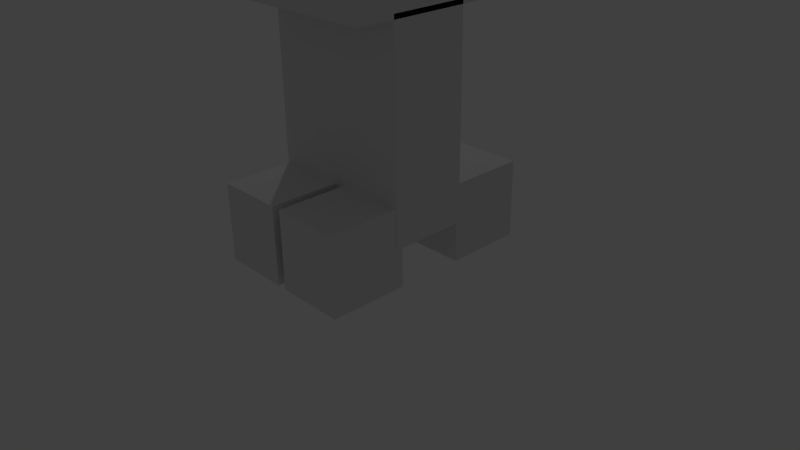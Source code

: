 # Source: creeper.blend  (saved by Blender 2.70.0; exported with 4.5.12 LTS)
import bpy
from mathutils import Matrix  # noqa: F401  (used for matrix-valued properties, if any)

bpy.ops.wm.read_factory_settings(use_empty=True)
scene = bpy.context.scene
scene.name = 'Scene'

# ---- collections
col_collection_1 = bpy.data.collections.new('Collection 1'); scene.collection.children.link(col_collection_1)

# ---- materials (node trees are filled in below, after node groups)
mat_material = bpy.data.materials.new('Material')
mat_material.alpha_threshold = 0.0
mat_material.use_transparent_shadow = False
mat_material.roughness = 0.5
mat_material.line_color = (0.0, 0.0, 0.0, 1.0)

# ---- material node trees

# ---- world
world_world = bpy.data.worlds.new('World'); scene.world = world_world
world_world.color = (0.05088, 0.05088, 0.05088)
world_world.use_sun_shadow = False
world_world.sun_shadow_jitter_overblur = 0.0
world_world.cycles.sampling_method = 'MANUAL'
world_world.cycles.sample_map_resolution = 256

# ---- cameras
cam_camera = bpy.data.cameras.new('Camera')
cam_camera.clip_end = 100.0
cam_camera.lens = 35.0
cam_camera.sensor_width = 32.0
cam_camera.sensor_height = 18.0
cam_camera.ortho_scale = 7.314
cam_camera.dof.focus_distance = 0.0
cam_camera.dof.aperture_fstop = 128.0

# ---- lights
light_lamp = bpy.data.lights.new('Lamp', 'POINT')
light_lamp.transmission_factor = 0.0
light_lamp.cutoff_distance = 30.0
light_lamp.energy = 100.0
light_lamp.shadow_buffer_clip_start = 1.001
light_lamp.shadow_soft_size = 0.1
light_lamp.shadow_maximum_resolution = 0.006
light_lamp.use_absolute_resolution = True
light_lamp.cycles.use_multiple_importance_sampling = False

# ---- meshes
me_cubo_004 = bpy.data.meshes.new('Cubo.004')
me_cubo_004.from_pydata([(-1.0, 2.741, -1.0), (-1.0, 4.741, -1.0), (1.0, 4.741, -1.0), (1.0, 2.741, -1.0), (-1.0, 2.741, 1.0), (-1.0, 4.741, 1.0), (1.0, 4.741, 1.0), (1.0, 2.741, 1.0), (-3.277, 2.741, -1.0), (-3.277, 4.741, -1.0), (-1.277, 4.741, -1.0), (-1.277, 2.741, -1.0), (-3.277, 2.741, 1.0), (-3.277, 4.741, 1.0), (-1.277, 4.741, 1.0), (-1.277, 2.741, 1.0), (-3.277, -1.0, -1.0), (-3.277, 1.0, -1.0), (-1.277, 1.0, -1.0), (-1.277, -1.0, -1.0), (-3.277, -1.0, 1.0), (-3.277, 1.0, 1.0), (-1.277, 1.0, 1.0), (-1.277, -1.0, 1.0), (-1.0, -1.0, -1.0), (-1.0, 1.0, -1.0), (1.0, 1.0, -1.0), (1.0, -1.0, -1.0), (-1.0, -1.0, 1.0), (-1.0, 1.0, 1.0), (1.0, 1.0, 1.0), (1.0, -1.0, 1.0), (-3.349, 0.8225, 0.007794), (-3.349, 2.801, 0.007794), (1.025, 2.801, 0.007794), (1.025, 0.8225, 0.007794), (-3.349, 0.8225, 5.226), (-3.349, 2.801, 5.226), (1.025, 2.801, 5.226), (1.025, 0.8225, 5.226), (1.025, 3.746, 5.108), (1.025, -0.1225, 5.108), (-3.349, -0.1225, 5.108), (-3.349, 3.746, 5.108), (1.025, 3.746, 8.976), (1.025, -0.1225, 8.976), (-3.349, -0.1225, 8.976), (-3.349, 3.746, 8.976)], [], [(4, 5, 1, 0), (5, 6, 2, 1), (6, 7, 3, 2), (7, 4, 0, 3), (0, 1, 2, 3), (7, 6, 5, 4), (12, 13, 9, 8), (13, 14, 10, 9), (14, 15, 11, 10), (15, 12, 8, 11), (8, 9, 10, 11), (15, 14, 13, 12), (20, 21, 17, 16), (21, 22, 18, 17), (22, 23, 19, 18), (23, 20, 16, 19), (16, 17, 18, 19), (23, 22, 21, 20), (28, 29, 25, 24), (29, 30, 26, 25), (30, 31, 27, 26), (31, 28, 24, 27), (24, 25, 26, 27), (31, 30, 29, 28), (36, 37, 33, 32), (37, 38, 34, 33), (38, 39, 35, 34), (39, 36, 32, 35), (32, 33, 34, 35), (39, 38, 37, 36), (40, 41, 42, 43), (44, 47, 46, 45), (40, 44, 45, 41), (41, 45, 46, 42), (42, 46, 47, 43), (44, 40, 43, 47)])
_uv = me_cubo_004.uv_layers.new(name='UVMap')
_uv.uv.foreach_set('vector', [0.2759, 0.4286, 0.8598, 0.4286, 0.8598, -0.132, 0.2759, -0.132, 0.2037, 0.4464, 0.7876, 0.4464, 0.7876, -0.1142, 0.2037, -0.1142, 0.2833, 0.4464, -0.3006, 0.4464, -0.3006, -0.1142, 0.2833, -0.1142, 0.2037, 0.4464, -0.3802, 0.4464, -0.3802, -0.1142, 0.2037, -0.1142, 0.5672, 0.8305, 0.5672, 1.391, 1.151, 1.391, 1.151, 0.8305, 0.2037, 0.4973, 0.2037, 1.058, -0.3802, 1.058, -0.3802, 0.4973, 0.2833, 0.4464, 0.8672, 0.4464, 0.8672, -0.1142, 0.2833, -0.1142, 0.1229, 0.4464, 0.7068, 0.4464, 0.7068, -0.1142, 0.1229, -0.1142, 0.2833, 0.4464, -0.3006, 0.4464, -0.3006, -0.1142, 0.2833, -0.1142, 0.1229, 0.4464, -0.4611, 0.4464, -0.4611, -0.1142, 0.1229, -0.1142, -0.7447, 0.9257, -0.7447, 1.486, -0.1607, 1.486, -0.1607, 0.9257, 0.7831, 0.005882, 0.7831, 0.5665, 0.1992, 0.5665, 0.1992, 0.005882, 0.359, 0.4464, 0.943, 0.4464, 0.943, -0.1142, 0.359, -0.1142, 0.1229, 0.4464, 0.7068, 0.4464, 0.7068, -0.1142, 0.1229, -0.1142, 0.1883, 0.7471, -0.3957, 0.7471, -0.3957, 0.1864, 0.1883, 0.1864, 0.1229, 0.4464, -0.4611, 0.4464, -0.4611, -0.1142, 0.1229, -0.1142, 0.8499, 0.8794, 0.8499, 1.44, 1.434, 1.44, 1.434, 0.8794, 0.1229, 0.5701, 0.1229, 1.131, -0.4611, 1.131, -0.4611, 0.5701, 0.359, 0.4464, 0.943, 0.4464, 0.943, -0.1142, 0.359, -0.1142, 0.2037, 0.4464, 0.7876, 0.4464, 0.7876, -0.1142, 0.2037, -0.1142, 0.359, 0.4464, -0.2249, 0.4464, -0.2249, -0.1142, 0.359, -0.1142, 0.2037, 0.4464, -0.3802, 0.4464, -0.3802, -0.1142, 0.2037, -0.1142, -0.5978, 0.4431, -0.5978, 1.004, -0.01382, 1.004, -0.01382, 0.4431, 0.2037, 0.5701, 0.2037, 1.131, -0.3802, 1.131, -0.3802, 0.5701, 0.6159, 0.8481, 0.9544, 0.8481, 0.9544, -0.009169, 0.6159, -0.009169, 0.3179, 0.6016, 0.9032, 0.6016, 0.9032, -0.0689, 0.3179, -0.0689, 0.3008, 0.5099, -0.2767, 0.5099, -0.2767, -0.953, 0.3008, -0.953, 0.4771, 0.577, 0.1624, 0.577, 0.1624, 0.2165, 0.4771, 0.2165, -1.063, -0.9552, -1.063, -0.4007, 0.2139, -0.4007, 0.2139, -0.9552, 0.2782, 0.4452, 0.2782, 1.395, -1.909, 1.395, -1.909, 0.4452, 0.268, 0.8064, 0.268, -0.2779, -1.009, -0.2779, -1.009, 0.8064, 0.3992, 0.56, 0.04892, 0.56, 0.04892, 0.2626, 0.3992, 0.2626, 0.2451, 0.4921, 0.2451, 0.03231, 0.724, 0.03231, 0.724, 0.4921, 0.3903, 0.1571, 0.3903, 0.4685, 0.02358, 0.4685, 0.02358, 0.1571, -0.3289, 0.1787, -0.3289, 0.4562, -0.03981, 0.4562, -0.03981, 0.1787, 0.6543, 0.9412, 0.6543, 0.5642, 0.2102, 0.5641, 0.2102, 0.9412])
_ca = me_cubo_004.color_attributes.new('Col', 'BYTE_COLOR', 'CORNER')
_ca.data.foreach_set('color', [1.0, 1.0, 1.0, 1.0, 1.0, 1.0, 1.0, 1.0, 1.0, 1.0, 1.0, 1.0, 1.0, 1.0, 1.0, 1.0, 1.0, 1.0, 1.0, 1.0, 1.0, 1.0, 1.0, 1.0, 1.0, 1.0, 1.0, 1.0, 1.0, 1.0, 1.0, 1.0, 1.0, 1.0, 1.0, 1.0, 1.0, 1.0, 1.0, 1.0, 1.0, 1.0, 1.0, 1.0, 1.0, 1.0, 1.0, 1.0, 1.0, 1.0, 1.0, 1.0, 1.0, 1.0, 1.0, 1.0, 1.0, 1.0, 1.0, 1.0, 1.0, 1.0, 1.0, 1.0, 1.0, 1.0, 1.0, 1.0, 1.0, 1.0, 1.0, 1.0, 1.0, 1.0, 1.0, 1.0, 1.0, 1.0, 1.0, 1.0, 1.0, 1.0, 1.0, 1.0, 1.0, 1.0, 1.0, 1.0, 1.0, 1.0, 1.0, 1.0, 1.0, 1.0, 1.0, 1.0, 1.0, 1.0, 1.0, 1.0, 1.0, 1.0, 1.0, 1.0, 1.0, 1.0, 1.0, 1.0, 1.0, 1.0, 1.0, 1.0, 1.0, 1.0, 1.0, 1.0, 1.0, 1.0, 1.0, 1.0, 1.0, 1.0, 1.0, 1.0, 1.0, 1.0, 1.0, 1.0, 1.0, 1.0, 1.0, 1.0, 1.0, 1.0, 1.0, 1.0, 1.0, 1.0, 1.0, 1.0, 1.0, 1.0, 1.0, 1.0, 1.0, 1.0, 1.0, 1.0, 1.0, 1.0, 1.0, 1.0, 1.0, 1.0, 1.0, 1.0, 1.0, 1.0, 1.0, 1.0, 1.0, 1.0, 1.0, 1.0, 1.0, 1.0, 1.0, 1.0, 1.0, 1.0, 1.0, 1.0, 1.0, 1.0, 1.0, 1.0, 1.0, 1.0, 1.0, 1.0, 1.0, 1.0, 1.0, 1.0, 1.0, 1.0, 1.0, 1.0, 1.0, 1.0, 1.0, 1.0, 1.0, 1.0, 1.0, 1.0, 1.0, 1.0, 1.0, 1.0, 1.0, 1.0, 1.0, 1.0, 1.0, 1.0, 1.0, 1.0, 1.0, 1.0, 1.0, 1.0, 1.0, 1.0, 1.0, 1.0, 1.0, 1.0, 1.0, 1.0, 1.0, 1.0, 1.0, 1.0, 1.0, 1.0, 1.0, 1.0, 1.0, 1.0, 1.0, 1.0, 1.0, 1.0, 1.0, 1.0, 1.0, 1.0, 1.0, 1.0, 1.0, 1.0, 1.0, 1.0, 1.0, 1.0, 1.0, 1.0, 1.0, 1.0, 1.0, 1.0, 1.0, 1.0, 1.0, 1.0, 1.0, 1.0, 1.0, 1.0, 1.0, 1.0, 1.0, 1.0, 1.0, 1.0, 1.0, 1.0, 1.0, 1.0, 1.0, 1.0, 1.0, 1.0, 1.0, 1.0, 1.0, 1.0, 1.0, 1.0, 1.0, 1.0, 1.0, 1.0, 1.0, 1.0, 1.0, 1.0, 1.0, 1.0, 1.0, 1.0, 1.0, 1.0, 1.0, 1.0, 1.0, 1.0, 1.0, 1.0, 1.0, 1.0, 1.0, 1.0, 1.0, 1.0, 1.0, 1.0, 1.0, 1.0, 1.0, 1.0, 1.0, 1.0, 1.0, 1.0, 1.0, 1.0, 1.0, 1.0, 1.0, 1.0, 1.0, 1.0, 1.0, 1.0, 1.0, 1.0, 1.0, 1.0, 1.0, 1.0, 1.0, 1.0, 1.0, 1.0, 1.0, 1.0, 1.0, 1.0, 1.0, 1.0, 1.0, 1.0, 1.0, 1.0, 1.0, 1.0, 1.0, 1.0, 1.0, 1.0, 1.0, 1.0, 1.0, 1.0, 1.0, 1.0, 1.0, 1.0, 1.0, 1.0, 1.0, 1.0, 1.0, 1.0, 1.0, 1.0, 1.0, 1.0, 1.0, 1.0, 1.0, 1.0, 1.0, 1.0, 1.0, 1.0, 1.0, 1.0, 1.0, 1.0, 1.0, 1.0, 1.0, 1.0, 1.0, 1.0, 1.0, 1.0, 1.0, 1.0, 1.0, 1.0, 1.0, 1.0, 1.0, 1.0, 1.0, 1.0, 1.0, 1.0, 1.0, 1.0, 1.0, 1.0, 1.0, 1.0, 1.0, 1.0, 1.0, 1.0, 1.0, 1.0, 1.0, 1.0, 1.0, 1.0, 1.0, 1.0, 1.0, 1.0, 1.0, 1.0, 1.0, 1.0, 1.0, 1.0, 1.0, 1.0, 1.0, 1.0, 1.0, 1.0, 1.0, 1.0, 1.0, 1.0, 1.0, 1.0, 1.0, 1.0, 1.0, 1.0, 1.0, 1.0, 1.0, 1.0, 1.0, 1.0, 1.0, 1.0, 1.0, 1.0, 1.0, 1.0, 1.0, 1.0, 1.0, 1.0, 1.0, 1.0, 1.0, 1.0, 1.0, 1.0, 1.0, 1.0, 1.0, 1.0, 1.0, 1.0, 1.0, 1.0, 1.0, 1.0, 1.0, 1.0, 1.0, 1.0, 1.0, 1.0, 1.0, 1.0, 1.0, 1.0, 1.0, 1.0, 1.0, 1.0, 1.0, 1.0, 1.0, 1.0, 1.0, 1.0, 1.0, 1.0, 1.0, 1.0, 1.0, 1.0, 1.0, 1.0, 1.0, 1.0, 1.0, 1.0, 1.0, 1.0, 1.0, 1.0, 1.0, 1.0, 1.0, 1.0, 1.0, 1.0, 1.0, 1.0, 1.0, 1.0, 1.0, 1.0, 1.0, 1.0, 1.0, 1.0, 1.0, 1.0, 1.0, 1.0, 1.0, 1.0, 1.0, 1.0, 1.0, 1.0, 1.0, 1.0, 1.0, 1.0, 1.0, 1.0, 1.0, 1.0, 1.0, 1.0, 1.0, 1.0, 1.0, 1.0, 1.0, 1.0, 1.0, 1.0, 1.0, 1.0, 1.0, 1.0, 1.0, 1.0, 1.0, 1.0, 1.0, 1.0, 1.0, 1.0, 1.0, 1.0, 1.0, 1.0, 1.0, 1.0, 1.0, 1.0])
me_cubo_004.materials.append(mat_material)
me_cubo_004.use_remesh_preserve_volume = False
me_cubo_004.use_remesh_preserve_attributes = False
me_cubo_004.use_mirror_vertex_groups = False
me_cubo_004.update()

# ---- objects
ob_cubo_004 = bpy.data.objects.new('Cubo.004', me_cubo_004)
ob_lamp = bpy.data.objects.new('Lamp', light_lamp)
ob_camera = bpy.data.objects.new('Camera', cam_camera)

# ---- transforms, parenting, visibility, modifiers, constraints
ob_cubo_004.location = (0.5312, -0.9367, 0.6223)
ob_cubo_004.scale = (0.4573, 0.517, 0.517)
ob_cubo_004.lineart.crease_threshold = 0.0
ob_lamp.location = (-4.528, 3.159, 8.947)
ob_lamp.rotation_euler = (0.6503, 0.05522, 1.866)
ob_lamp.scale = (10.36, 1.529, 1.622)
ob_lamp.lock_rotations_4d = False
ob_lamp.empty_display_type = 'ARROWS'
ob_lamp.color = (0.0, 0.0, 0.0, 0.0)
ob_lamp.lineart.crease_threshold = 0.0
ob_camera.location = (7.481, -6.508, 5.344)
ob_camera.rotation_euler = (1.109, 0.01082, 0.8149)
ob_camera.lock_rotations_4d = False
ob_camera.empty_display_type = 'ARROWS'
ob_camera.color = (0.0, 0.0, 0.0, 0.0)
ob_camera.display_type = 'WIRE'
ob_camera.lineart.crease_threshold = 0.0

# ---- collection membership
col_collection_1.objects.link(ob_cubo_004)
col_collection_1.objects.link(ob_lamp)
col_collection_1.objects.link(ob_camera)

# ---- scene / render settings (as saved in the file)
scene.camera = ob_camera
scene.frame_start = 1; scene.frame_end = 250; scene.frame_set(0)
scene.render.engine = 'BLENDER_EEVEE_NEXT'
scene.render.resolution_percentage = 50
scene.render.dither_intensity = 0.0
scene.cycles.use_denoising = False
scene.cycles.samples = 10
scene.cycles.sampling_pattern = 'TABULATED_SOBOL'
scene.cycles.light_sampling_threshold = 0.0
scene.cycles.use_adaptive_sampling = False
scene.cycles.use_light_tree = False
scene.cycles.blur_glossy = 0.0
scene.cycles.volume_bounces = 1
scene.cycles.pixel_filter_type = 'GAUSSIAN'
scene.cycles.sample_clamp_indirect = 0.0
scene.view_settings.view_transform = 'Standard'
bpy.context.view_layer.update()
